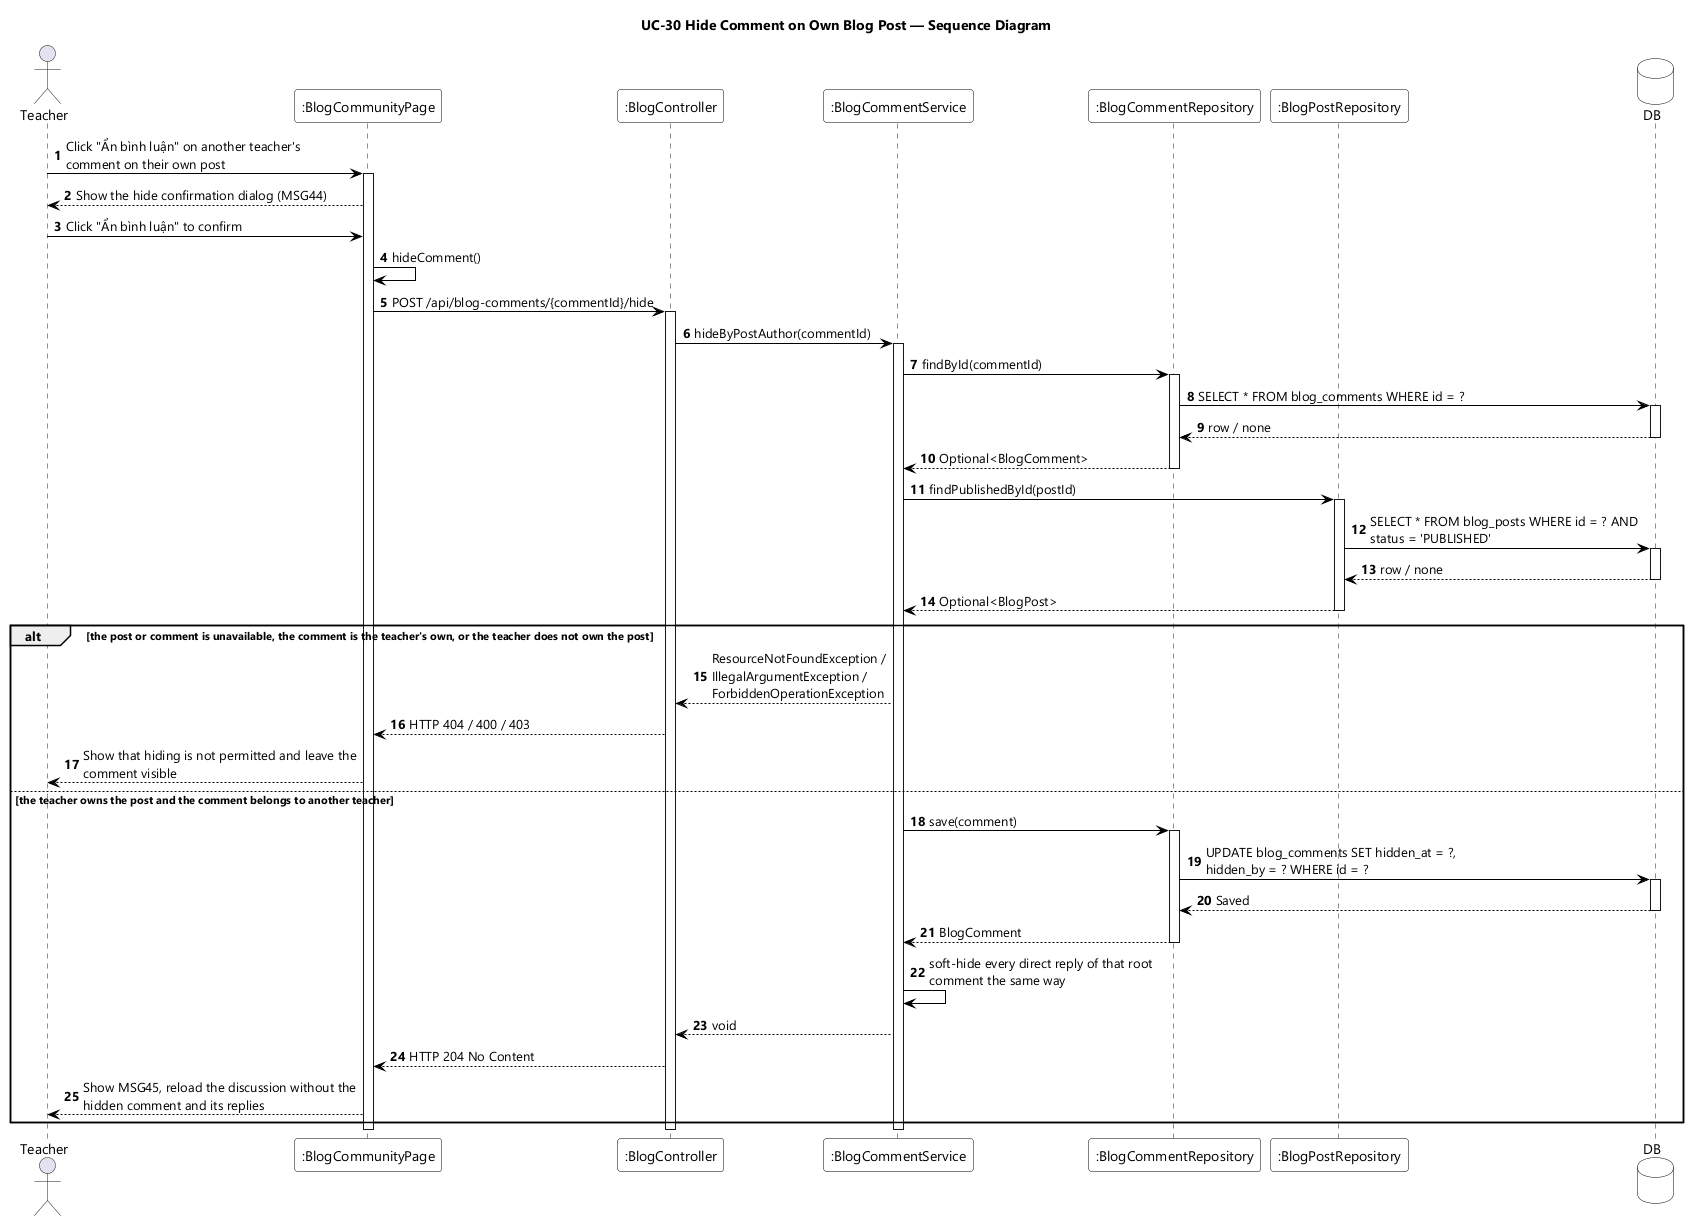

The diagram above was rendered by PlantUML. Its source (embedded in the PNG):
@startuml UC-30 Hide Comment on Own Blog Post - Sequence Diagram
skinparamlocked dpi 96
skinparam defaultFontName "Segoe UI"
skinparam shadowing false
skinparam ParticipantBackgroundColor #FFFFFF
skinparam ParticipantBorderColor #000000
skinparam DatabaseBackgroundColor #FFFFFF
skinparam DatabaseBorderColor #000000
skinparam ArrowColor #000000
skinparam sequenceMessageAlign left
skinparam maxMessageSize 280
title UC-30 Hide Comment on Own Blog Post — Sequence Diagram

actor Teacher
participant ":BlogCommunityPage" as UI
participant ":BlogController" as CTL
participant ":BlogCommentService" as SVC
participant ":BlogCommentRepository" as CREPO
participant ":BlogPostRepository" as PREPO
database DB

autonumber
Teacher -> UI : Click "Ẩn bình luận" on another teacher's comment on their own post
activate UI
UI --> Teacher : Show the hide confirmation dialog (MSG44)
Teacher -> UI : Click "Ẩn bình luận" to confirm
UI -> UI : hideComment()
UI -> CTL : POST /api/blog-comments/{commentId}/hide
activate CTL
CTL -> SVC : hideByPostAuthor(commentId)
activate SVC

SVC -> CREPO : findById(commentId)
activate CREPO
CREPO -> DB : SELECT * FROM blog_comments WHERE id = ?
activate DB
DB --> CREPO : row / none
deactivate DB
CREPO --> SVC : Optional<BlogComment>
deactivate CREPO

SVC -> PREPO : findPublishedById(postId)
activate PREPO
PREPO -> DB : SELECT * FROM blog_posts WHERE id = ? AND status = 'PUBLISHED'
activate DB
DB --> PREPO : row / none
deactivate DB
PREPO --> SVC : Optional<BlogPost>
deactivate PREPO

alt the post or comment is unavailable, the comment is the teacher's own, or the teacher does not own the post
  SVC --> CTL : ResourceNotFoundException / IllegalArgumentException / ForbiddenOperationException
  CTL --> UI : HTTP 404 / 400 / 403
  UI --> Teacher : Show that hiding is not permitted and leave the comment visible

else the teacher owns the post and the comment belongs to another teacher
  SVC -> CREPO : save(comment)
  activate CREPO
  CREPO -> DB : UPDATE blog_comments SET hidden_at = ?, hidden_by = ? WHERE id = ?
  activate DB
  DB --> CREPO : Saved
  deactivate DB
  CREPO --> SVC : BlogComment
  deactivate CREPO
  SVC -> SVC : soft-hide every direct reply of that root comment the same way
  SVC --> CTL : void
  CTL --> UI : HTTP 204 No Content
  UI --> Teacher : Show MSG45, reload the discussion without the hidden comment and its replies
end

deactivate SVC
deactivate CTL
deactivate UI
@enduml